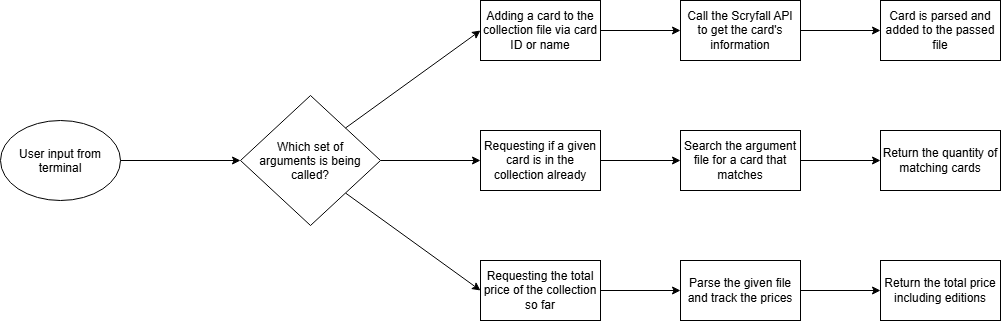

The diagram above was exported from draw.io. Its source (the exported page's mxGraphModel, read from the mxfile embedded in the PNG):
<mxGraphModel dx="1701" dy="990" grid="1" gridSize="10" guides="1" tooltips="1" connect="1" arrows="1" fold="1" page="1" pageScale="1" pageWidth="1100" pageHeight="850" math="0" shadow="0">
  <root>
    <mxCell id="0" />
    <mxCell id="1" parent="0" />
    <mxCell id="h3WtGzzDKZYLUq28sZ2w-15" edge="1" parent="1" source="h3WtGzzDKZYLUq28sZ2w-3" style="rounded=0;orthogonalLoop=1;jettySize=auto;html=1;defaultLabelBackgroundColor=page;" target="h3WtGzzDKZYLUq28sZ2w-14" value="">
      <mxGeometry relative="1" as="geometry" />
    </mxCell>
    <mxCell id="h3WtGzzDKZYLUq28sZ2w-3" parent="1" style="rounded=0;whiteSpace=wrap;html=1;" value="Adding a card to the collection file via card ID or name" vertex="1">
      <mxGeometry height="60" width="120" x="560" y="280" as="geometry" />
    </mxCell>
    <mxCell id="h3WtGzzDKZYLUq28sZ2w-23" edge="1" parent="1" source="h3WtGzzDKZYLUq28sZ2w-4" style="edgeStyle=orthogonalEdgeStyle;rounded=0;orthogonalLoop=1;jettySize=auto;html=1;defaultLabelBackgroundColor=page;" target="h3WtGzzDKZYLUq28sZ2w-22" value="">
      <mxGeometry relative="1" as="geometry" />
    </mxCell>
    <mxCell id="h3WtGzzDKZYLUq28sZ2w-4" parent="1" style="rounded=0;whiteSpace=wrap;html=1;" value="Requesting the total price of the collection so far" vertex="1">
      <mxGeometry height="60" width="120" x="560" y="540" as="geometry" />
    </mxCell>
    <mxCell id="h3WtGzzDKZYLUq28sZ2w-6" parent="1" style="ellipse;whiteSpace=wrap;html=1;shapeInside=1;" value="User input from terminal" vertex="1">
      <mxGeometry height="80" width="120" x="80" y="400" as="geometry" />
    </mxCell>
    <mxCell id="h3WtGzzDKZYLUq28sZ2w-7" edge="1" parent="1" source="h3WtGzzDKZYLUq28sZ2w-6" style="endArrow=classic;html=1;rounded=0;defaultLabelBackgroundColor=page;exitX=1;exitY=0.5;exitDx=0;exitDy=0;entryX=0;entryY=0.5;entryDx=0;entryDy=0;" value="">
      <mxGeometry height="50" relative="1" width="50" as="geometry">
        <mxPoint x="310" y="520" as="sourcePoint" />
        <mxPoint x="320" y="440" as="targetPoint" />
      </mxGeometry>
    </mxCell>
    <mxCell id="h3WtGzzDKZYLUq28sZ2w-11" edge="1" parent="1" source="h3WtGzzDKZYLUq28sZ2w-8" style="rounded=0;orthogonalLoop=1;jettySize=auto;html=1;exitX=1;exitY=1;exitDx=0;exitDy=0;defaultLabelBackgroundColor=page;entryX=0;entryY=0.5;entryDx=0;entryDy=0;" target="h3WtGzzDKZYLUq28sZ2w-4">
      <mxGeometry relative="1" x="-0.1768" as="geometry">
        <mxPoint x="400" y="490" as="sourcePoint" />
        <mxPoint x="485" y="547.5" as="targetPoint" />
      </mxGeometry>
    </mxCell>
    <mxCell id="h3WtGzzDKZYLUq28sZ2w-12" edge="1" parent="1" source="h3WtGzzDKZYLUq28sZ2w-8" style="edgeStyle=orthogonalEdgeStyle;rounded=0;orthogonalLoop=1;jettySize=auto;html=1;defaultLabelBackgroundColor=page;entryX=0;entryY=0.5;entryDx=0;entryDy=0;" target="h3WtGzzDKZYLUq28sZ2w-13">
      <mxGeometry relative="1" as="geometry">
        <mxPoint x="570" y="440" as="targetPoint" />
      </mxGeometry>
    </mxCell>
    <mxCell id="h3WtGzzDKZYLUq28sZ2w-8" parent="1" style="rhombus;whiteSpace=wrap;html=1;shapeInside=1;" value="Which set of arguments is being called?" vertex="1">
      <mxGeometry height="130" width="140" x="320" y="375" as="geometry" />
    </mxCell>
    <mxCell id="h3WtGzzDKZYLUq28sZ2w-10" edge="1" parent="1" source="h3WtGzzDKZYLUq28sZ2w-8" style="endArrow=classic;html=1;rounded=0;defaultLabelBackgroundColor=page;exitX=1;exitY=0;exitDx=0;exitDy=0;entryX=0;entryY=0.5;entryDx=0;entryDy=0;" target="h3WtGzzDKZYLUq28sZ2w-3" value="">
      <mxGeometry height="50" relative="1" width="50" as="geometry">
        <Array as="points" />
        <mxPoint x="427.0033333333333" y="405.2380952380952" as="sourcePoint" />
        <mxPoint x="550" y="360" as="targetPoint" />
      </mxGeometry>
    </mxCell>
    <mxCell id="h3WtGzzDKZYLUq28sZ2w-19" edge="1" parent="1" source="h3WtGzzDKZYLUq28sZ2w-13" style="edgeStyle=orthogonalEdgeStyle;rounded=0;orthogonalLoop=1;jettySize=auto;html=1;defaultLabelBackgroundColor=page;" target="h3WtGzzDKZYLUq28sZ2w-18" value="">
      <mxGeometry relative="1" as="geometry" />
    </mxCell>
    <mxCell id="h3WtGzzDKZYLUq28sZ2w-13" parent="1" style="rounded=0;whiteSpace=wrap;html=1;" value="Requesting if a given card is in the collection already" vertex="1">
      <mxGeometry height="60" width="120" x="560" y="410" as="geometry" />
    </mxCell>
    <mxCell id="h3WtGzzDKZYLUq28sZ2w-17" edge="1" parent="1" source="h3WtGzzDKZYLUq28sZ2w-14" style="edgeStyle=orthogonalEdgeStyle;rounded=0;orthogonalLoop=1;jettySize=auto;html=1;defaultLabelBackgroundColor=page;" target="h3WtGzzDKZYLUq28sZ2w-16" value="">
      <mxGeometry relative="1" as="geometry" />
    </mxCell>
    <mxCell id="h3WtGzzDKZYLUq28sZ2w-14" parent="1" style="whiteSpace=wrap;html=1;rounded=0;" value="Call the Scryfall API to get the card's information" vertex="1">
      <mxGeometry height="60" width="120" x="760" y="280" as="geometry" />
    </mxCell>
    <mxCell id="h3WtGzzDKZYLUq28sZ2w-16" parent="1" style="whiteSpace=wrap;html=1;rounded=0;" value="Card is parsed and added to the passed file" vertex="1">
      <mxGeometry height="60" width="120" x="960" y="280" as="geometry" />
    </mxCell>
    <mxCell id="h3WtGzzDKZYLUq28sZ2w-21" edge="1" parent="1" source="h3WtGzzDKZYLUq28sZ2w-18" style="edgeStyle=orthogonalEdgeStyle;rounded=0;orthogonalLoop=1;jettySize=auto;html=1;defaultLabelBackgroundColor=page;" target="h3WtGzzDKZYLUq28sZ2w-20" value="">
      <mxGeometry relative="1" as="geometry" />
    </mxCell>
    <mxCell id="h3WtGzzDKZYLUq28sZ2w-18" parent="1" style="whiteSpace=wrap;html=1;rounded=0;" value="Search the argument file for a card that matches" vertex="1">
      <mxGeometry height="60" width="120" x="760" y="410" as="geometry" />
    </mxCell>
    <mxCell id="h3WtGzzDKZYLUq28sZ2w-20" parent="1" style="whiteSpace=wrap;html=1;rounded=0;" value="Return the quantity of matching cards" vertex="1">
      <mxGeometry height="60" width="120" x="960" y="410" as="geometry" />
    </mxCell>
    <mxCell id="h3WtGzzDKZYLUq28sZ2w-25" edge="1" parent="1" source="h3WtGzzDKZYLUq28sZ2w-22" style="edgeStyle=orthogonalEdgeStyle;rounded=0;orthogonalLoop=1;jettySize=auto;html=1;defaultLabelBackgroundColor=page;" target="h3WtGzzDKZYLUq28sZ2w-24" value="">
      <mxGeometry relative="1" as="geometry" />
    </mxCell>
    <mxCell id="h3WtGzzDKZYLUq28sZ2w-22" parent="1" style="whiteSpace=wrap;html=1;rounded=0;" value="Parse the given file and track the prices" vertex="1">
      <mxGeometry height="60" width="120" x="760" y="540" as="geometry" />
    </mxCell>
    <mxCell id="h3WtGzzDKZYLUq28sZ2w-24" parent="1" style="whiteSpace=wrap;html=1;rounded=0;" value="Return the total price including editions" vertex="1">
      <mxGeometry height="60" width="120" x="960" y="540" as="geometry" />
    </mxCell>
  </root>
</mxGraphModel>